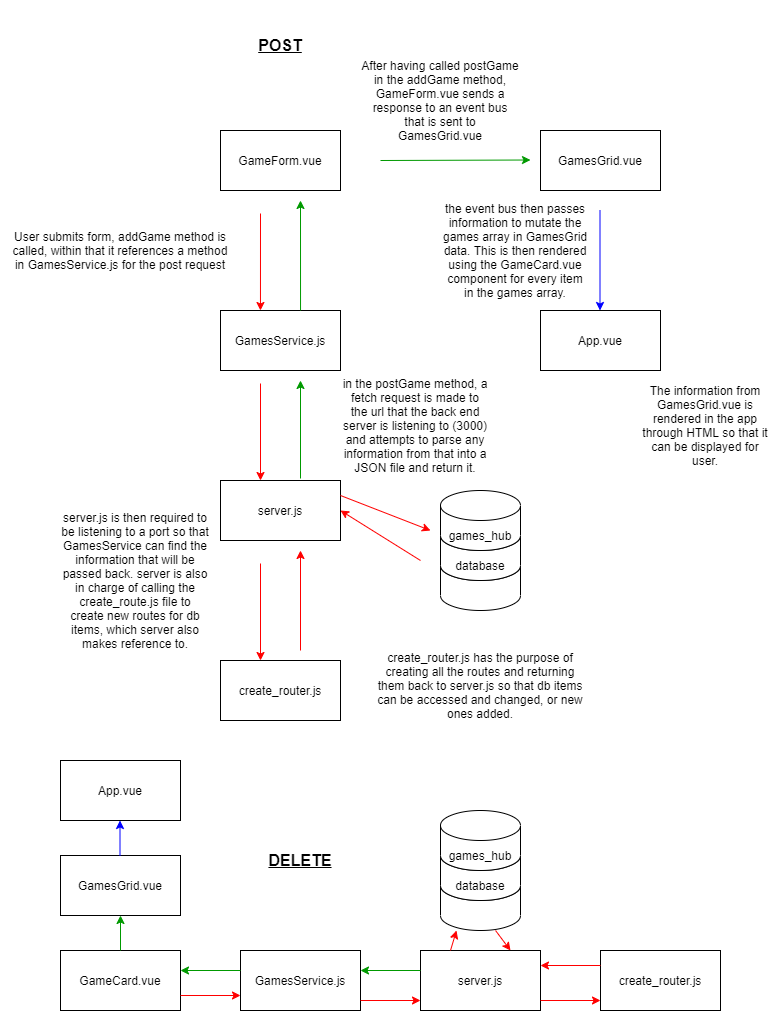

The diagram above was exported from draw.io. Its source (the exported page's mxGraphModel, read from the mxfile embedded in the PNG):
<mxGraphModel dx="1422" dy="762" grid="1" gridSize="10" guides="1" tooltips="1" connect="1" arrows="1" fold="1" page="1" pageScale="1" pageWidth="827" pageHeight="1169" math="0" shadow="0">
  <root>
    <mxCell id="0" />
    <mxCell id="1" parent="0" />
    <mxCell id="p601upMpR_R3s-0e0HPZ-1" value="GameForm.vue" style="rounded=0;whiteSpace=wrap;html=1;" vertex="1" parent="1">
      <mxGeometry x="240" y="240" width="120" height="60" as="geometry" />
    </mxCell>
    <mxCell id="p601upMpR_R3s-0e0HPZ-2" value="server.js" style="rounded=0;whiteSpace=wrap;html=1;" vertex="1" parent="1">
      <mxGeometry x="240" y="590" width="120" height="60" as="geometry" />
    </mxCell>
    <mxCell id="p601upMpR_R3s-0e0HPZ-3" value="GamesService.js" style="rounded=0;whiteSpace=wrap;html=1;" vertex="1" parent="1">
      <mxGeometry x="240" y="420" width="120" height="60" as="geometry" />
    </mxCell>
    <mxCell id="p601upMpR_R3s-0e0HPZ-4" value="create_router.js" style="rounded=0;whiteSpace=wrap;html=1;" vertex="1" parent="1">
      <mxGeometry x="240" y="770" width="120" height="60" as="geometry" />
    </mxCell>
    <mxCell id="p601upMpR_R3s-0e0HPZ-5" value="" style="endArrow=classic;html=1;entryX=0.333;entryY=0;entryDx=0;entryDy=0;entryPerimeter=0;strokeColor=#FF0000;" edge="1" parent="1" target="p601upMpR_R3s-0e0HPZ-3">
      <mxGeometry width="50" height="50" relative="1" as="geometry">
        <mxPoint x="280" y="323" as="sourcePoint" />
        <mxPoint x="510" y="510" as="targetPoint" />
      </mxGeometry>
    </mxCell>
    <mxCell id="p601upMpR_R3s-0e0HPZ-7" value="&lt;span&gt;User submits form, addGame method is called, within that it references a method in GamesService.js for the post request&lt;/span&gt;" style="text;html=1;strokeColor=none;fillColor=none;align=center;verticalAlign=middle;whiteSpace=wrap;rounded=0;" vertex="1" parent="1">
      <mxGeometry x="30" y="310" width="220" height="100" as="geometry" />
    </mxCell>
    <mxCell id="p601upMpR_R3s-0e0HPZ-8" value="in the postGame method, a fetch request is made to the url that the back end server is listening to (3000) and attempts to parse any information from that into a JSON file and return it." style="text;html=1;strokeColor=none;fillColor=none;align=center;verticalAlign=middle;whiteSpace=wrap;rounded=0;" vertex="1" parent="1">
      <mxGeometry x="360" y="485" width="150" height="100" as="geometry" />
    </mxCell>
    <mxCell id="p601upMpR_R3s-0e0HPZ-11" value="" style="endArrow=classic;html=1;entryX=0.5;entryY=0;entryDx=0;entryDy=0;strokeColor=#FF0000;" edge="1" parent="1">
      <mxGeometry width="50" height="50" relative="1" as="geometry">
        <mxPoint x="280" y="493" as="sourcePoint" />
        <mxPoint x="280" y="590" as="targetPoint" />
      </mxGeometry>
    </mxCell>
    <mxCell id="p601upMpR_R3s-0e0HPZ-12" value="" style="endArrow=classic;html=1;entryX=0.5;entryY=0;entryDx=0;entryDy=0;strokeColor=#FF0000;" edge="1" parent="1">
      <mxGeometry width="50" height="50" relative="1" as="geometry">
        <mxPoint x="280" y="673" as="sourcePoint" />
        <mxPoint x="280" y="770" as="targetPoint" />
      </mxGeometry>
    </mxCell>
    <mxCell id="p601upMpR_R3s-0e0HPZ-13" value="" style="endArrow=classic;html=1;strokeColor=#009900;" edge="1" parent="1">
      <mxGeometry width="50" height="50" relative="1" as="geometry">
        <mxPoint x="320" y="588" as="sourcePoint" />
        <mxPoint x="320" y="490" as="targetPoint" />
      </mxGeometry>
    </mxCell>
    <mxCell id="p601upMpR_R3s-0e0HPZ-14" value="server.js is then required to be listening to a port so that GamesService can find the information that will be passed back. server is also in charge of calling the create_route.js file to create new routes for db items, which server also makes reference to." style="text;html=1;strokeColor=none;fillColor=none;align=center;verticalAlign=middle;whiteSpace=wrap;rounded=0;" vertex="1" parent="1">
      <mxGeometry x="80" y="620" width="150" height="140" as="geometry" />
    </mxCell>
    <mxCell id="p601upMpR_R3s-0e0HPZ-15" value="create_router.js has the purpose of creating all the routes and returning them back to server.js so that db items can be accessed and changed, or new ones added." style="text;html=1;strokeColor=none;fillColor=none;align=center;verticalAlign=middle;whiteSpace=wrap;rounded=0;" vertex="1" parent="1">
      <mxGeometry x="390" y="750" width="220" height="90" as="geometry" />
    </mxCell>
    <mxCell id="p601upMpR_R3s-0e0HPZ-16" value="" style="endArrow=classic;html=1;strokeColor=#FF0000;" edge="1" parent="1">
      <mxGeometry width="50" height="50" relative="1" as="geometry">
        <mxPoint x="320" y="760" as="sourcePoint" />
        <mxPoint x="320" y="660" as="targetPoint" />
      </mxGeometry>
    </mxCell>
    <mxCell id="p601upMpR_R3s-0e0HPZ-17" value="" style="endArrow=classic;html=1;exitX=0.667;exitY=0;exitDx=0;exitDy=0;exitPerimeter=0;strokeColor=#009900;" edge="1" parent="1" source="p601upMpR_R3s-0e0HPZ-3">
      <mxGeometry width="50" height="50" relative="1" as="geometry">
        <mxPoint x="390" y="510" as="sourcePoint" />
        <mxPoint x="320" y="310" as="targetPoint" />
      </mxGeometry>
    </mxCell>
    <mxCell id="p601upMpR_R3s-0e0HPZ-18" value="" style="endArrow=classic;html=1;strokeColor=#009900;" edge="1" parent="1">
      <mxGeometry width="50" height="50" relative="1" as="geometry">
        <mxPoint x="400" y="270" as="sourcePoint" />
        <mxPoint x="550" y="269.5" as="targetPoint" />
      </mxGeometry>
    </mxCell>
    <mxCell id="p601upMpR_R3s-0e0HPZ-19" value="GamesGrid.vue" style="rounded=0;whiteSpace=wrap;html=1;" vertex="1" parent="1">
      <mxGeometry x="560" y="240" width="120" height="60" as="geometry" />
    </mxCell>
    <mxCell id="p601upMpR_R3s-0e0HPZ-20" value="After having called postGame in the addGame method, GameForm.vue sends a response to an event bus that is sent to GamesGrid.vue" style="text;html=1;strokeColor=none;fillColor=none;align=center;verticalAlign=middle;whiteSpace=wrap;rounded=0;" vertex="1" parent="1">
      <mxGeometry x="380" y="170" width="160" height="80" as="geometry" />
    </mxCell>
    <mxCell id="p601upMpR_R3s-0e0HPZ-21" value="App.vue" style="rounded=0;whiteSpace=wrap;html=1;" vertex="1" parent="1">
      <mxGeometry x="560" y="420" width="120" height="60" as="geometry" />
    </mxCell>
    <mxCell id="p601upMpR_R3s-0e0HPZ-22" value="" style="endArrow=classic;html=1;strokeColor=#0000FF;" edge="1" parent="1">
      <mxGeometry width="50" height="50" relative="1" as="geometry">
        <mxPoint x="619.5" y="320" as="sourcePoint" />
        <mxPoint x="619.5" y="420" as="targetPoint" />
      </mxGeometry>
    </mxCell>
    <mxCell id="p601upMpR_R3s-0e0HPZ-23" value="the event bus then passes information to mutate the games array in GamesGrid data. This is then rendered using the GameCard.vue component for every item in the games array." style="text;html=1;strokeColor=none;fillColor=none;align=center;verticalAlign=middle;whiteSpace=wrap;rounded=0;" vertex="1" parent="1">
      <mxGeometry x="460" y="310" width="150" height="100" as="geometry" />
    </mxCell>
    <mxCell id="p601upMpR_R3s-0e0HPZ-24" value="The information from GamesGrid.vue is rendered in the app through HTML so that it can be displayed for user." style="text;html=1;strokeColor=none;fillColor=none;align=center;verticalAlign=middle;whiteSpace=wrap;rounded=0;" vertex="1" parent="1">
      <mxGeometry x="660" y="490" width="130" height="90" as="geometry" />
    </mxCell>
    <mxCell id="p601upMpR_R3s-0e0HPZ-25" value="" style="shape=cylinder2;whiteSpace=wrap;html=1;boundedLbl=1;backgroundOutline=1;size=15;" vertex="1" parent="1">
      <mxGeometry x="460" y="660" width="80" height="60" as="geometry" />
    </mxCell>
    <mxCell id="p601upMpR_R3s-0e0HPZ-27" value="" style="shape=cylinder2;whiteSpace=wrap;html=1;boundedLbl=1;backgroundOutline=1;size=15;" vertex="1" parent="1">
      <mxGeometry x="460" y="630" width="80" height="60" as="geometry" />
    </mxCell>
    <mxCell id="p601upMpR_R3s-0e0HPZ-30" value="" style="shape=cylinder2;whiteSpace=wrap;html=1;boundedLbl=1;backgroundOutline=1;size=15;" vertex="1" parent="1">
      <mxGeometry x="460" y="600" width="80" height="60" as="geometry" />
    </mxCell>
    <mxCell id="p601upMpR_R3s-0e0HPZ-31" value="database" style="text;html=1;strokeColor=none;fillColor=none;align=center;verticalAlign=middle;whiteSpace=wrap;rounded=0;" vertex="1" parent="1">
      <mxGeometry x="465" y="650" width="70" height="50" as="geometry" />
    </mxCell>
    <mxCell id="p601upMpR_R3s-0e0HPZ-32" value="" style="endArrow=classic;html=1;exitX=1;exitY=0.25;exitDx=0;exitDy=0;strokeColor=#FF0000;" edge="1" parent="1" source="p601upMpR_R3s-0e0HPZ-2">
      <mxGeometry width="50" height="50" relative="1" as="geometry">
        <mxPoint x="390" y="680" as="sourcePoint" />
        <mxPoint x="450" y="640" as="targetPoint" />
      </mxGeometry>
    </mxCell>
    <mxCell id="p601upMpR_R3s-0e0HPZ-33" value="" style="endArrow=classic;html=1;entryX=1;entryY=0.5;entryDx=0;entryDy=0;strokeColor=#FF0000;" edge="1" parent="1" target="p601upMpR_R3s-0e0HPZ-2">
      <mxGeometry width="50" height="50" relative="1" as="geometry">
        <mxPoint x="440" y="670" as="sourcePoint" />
        <mxPoint x="370" y="630" as="targetPoint" />
      </mxGeometry>
    </mxCell>
    <mxCell id="p601upMpR_R3s-0e0HPZ-34" value="games_hub" style="text;html=1;strokeColor=none;fillColor=none;align=center;verticalAlign=middle;whiteSpace=wrap;rounded=0;" vertex="1" parent="1">
      <mxGeometry x="465" y="620" width="70" height="50" as="geometry" />
    </mxCell>
    <mxCell id="p601upMpR_R3s-0e0HPZ-35" value="GameCard.vue" style="rounded=0;whiteSpace=wrap;html=1;" vertex="1" parent="1">
      <mxGeometry x="80" y="1060" width="120" height="60" as="geometry" />
    </mxCell>
    <mxCell id="p601upMpR_R3s-0e0HPZ-36" value="GamesService.js" style="rounded=0;whiteSpace=wrap;html=1;" vertex="1" parent="1">
      <mxGeometry x="260" y="1060" width="120" height="60" as="geometry" />
    </mxCell>
    <mxCell id="p601upMpR_R3s-0e0HPZ-37" value="server.js" style="rounded=0;whiteSpace=wrap;html=1;" vertex="1" parent="1">
      <mxGeometry x="440" y="1060" width="120" height="60" as="geometry" />
    </mxCell>
    <mxCell id="p601upMpR_R3s-0e0HPZ-38" value="" style="shape=cylinder2;whiteSpace=wrap;html=1;boundedLbl=1;backgroundOutline=1;size=15;" vertex="1" parent="1">
      <mxGeometry x="460" y="980" width="80" height="60" as="geometry" />
    </mxCell>
    <mxCell id="p601upMpR_R3s-0e0HPZ-39" value="" style="shape=cylinder2;whiteSpace=wrap;html=1;boundedLbl=1;backgroundOutline=1;size=15;" vertex="1" parent="1">
      <mxGeometry x="460" y="950" width="80" height="60" as="geometry" />
    </mxCell>
    <mxCell id="p601upMpR_R3s-0e0HPZ-40" value="" style="shape=cylinder2;whiteSpace=wrap;html=1;boundedLbl=1;backgroundOutline=1;size=15;" vertex="1" parent="1">
      <mxGeometry x="460" y="920" width="80" height="60" as="geometry" />
    </mxCell>
    <mxCell id="p601upMpR_R3s-0e0HPZ-41" value="database" style="text;html=1;strokeColor=none;fillColor=none;align=center;verticalAlign=middle;whiteSpace=wrap;rounded=0;" vertex="1" parent="1">
      <mxGeometry x="465" y="970" width="70" height="50" as="geometry" />
    </mxCell>
    <mxCell id="p601upMpR_R3s-0e0HPZ-42" value="games_hub" style="text;html=1;strokeColor=none;fillColor=none;align=center;verticalAlign=middle;whiteSpace=wrap;rounded=0;" vertex="1" parent="1">
      <mxGeometry x="465" y="940" width="70" height="50" as="geometry" />
    </mxCell>
    <mxCell id="p601upMpR_R3s-0e0HPZ-43" value="create_router.js" style="rounded=0;whiteSpace=wrap;html=1;" vertex="1" parent="1">
      <mxGeometry x="620" y="1060" width="120" height="60" as="geometry" />
    </mxCell>
    <mxCell id="p601upMpR_R3s-0e0HPZ-44" value="GamesGrid.vue" style="rounded=0;whiteSpace=wrap;html=1;" vertex="1" parent="1">
      <mxGeometry x="80" y="965" width="120" height="60" as="geometry" />
    </mxCell>
    <mxCell id="p601upMpR_R3s-0e0HPZ-45" value="App.vue" style="rounded=0;whiteSpace=wrap;html=1;" vertex="1" parent="1">
      <mxGeometry x="80" y="870" width="120" height="60" as="geometry" />
    </mxCell>
    <mxCell id="p601upMpR_R3s-0e0HPZ-46" value="" style="endArrow=classic;html=1;strokeColor=#FF0000;exitX=1;exitY=0.75;exitDx=0;exitDy=0;entryX=0;entryY=0.75;entryDx=0;entryDy=0;" edge="1" parent="1" source="p601upMpR_R3s-0e0HPZ-35" target="p601upMpR_R3s-0e0HPZ-36">
      <mxGeometry width="50" height="50" relative="1" as="geometry">
        <mxPoint x="229" y="1110" as="sourcePoint" />
        <mxPoint x="229" y="1010" as="targetPoint" />
      </mxGeometry>
    </mxCell>
    <mxCell id="p601upMpR_R3s-0e0HPZ-47" value="" style="endArrow=classic;html=1;strokeColor=#FF0000;exitX=1;exitY=0.75;exitDx=0;exitDy=0;entryX=0;entryY=0.75;entryDx=0;entryDy=0;" edge="1" parent="1">
      <mxGeometry width="50" height="50" relative="1" as="geometry">
        <mxPoint x="380" y="1110" as="sourcePoint" />
        <mxPoint x="440" y="1110" as="targetPoint" />
      </mxGeometry>
    </mxCell>
    <mxCell id="p601upMpR_R3s-0e0HPZ-48" value="" style="endArrow=classic;html=1;strokeColor=#FF0000;exitX=1;exitY=0.75;exitDx=0;exitDy=0;entryX=0;entryY=0.75;entryDx=0;entryDy=0;" edge="1" parent="1">
      <mxGeometry width="50" height="50" relative="1" as="geometry">
        <mxPoint x="560" y="1110" as="sourcePoint" />
        <mxPoint x="620" y="1110" as="targetPoint" />
      </mxGeometry>
    </mxCell>
    <mxCell id="p601upMpR_R3s-0e0HPZ-49" value="" style="endArrow=classic;html=1;strokeColor=#FF0000;exitX=0;exitY=0.25;exitDx=0;exitDy=0;entryX=1;entryY=0.25;entryDx=0;entryDy=0;" edge="1" parent="1" source="p601upMpR_R3s-0e0HPZ-43" target="p601upMpR_R3s-0e0HPZ-37">
      <mxGeometry width="50" height="50" relative="1" as="geometry">
        <mxPoint x="560" y="1089.5" as="sourcePoint" />
        <mxPoint x="580" y="1050" as="targetPoint" />
      </mxGeometry>
    </mxCell>
    <mxCell id="p601upMpR_R3s-0e0HPZ-50" value="" style="endArrow=classic;html=1;exitX=0;exitY=0.25;exitDx=0;exitDy=0;strokeColor=#009900;" edge="1" parent="1">
      <mxGeometry width="50" height="50" relative="1" as="geometry">
        <mxPoint x="440" y="1080" as="sourcePoint" />
        <mxPoint x="380" y="1080" as="targetPoint" />
      </mxGeometry>
    </mxCell>
    <mxCell id="p601upMpR_R3s-0e0HPZ-51" value="" style="endArrow=classic;html=1;exitX=0;exitY=0.25;exitDx=0;exitDy=0;strokeColor=#009900;" edge="1" parent="1">
      <mxGeometry width="50" height="50" relative="1" as="geometry">
        <mxPoint x="260" y="1080" as="sourcePoint" />
        <mxPoint x="200" y="1080" as="targetPoint" />
      </mxGeometry>
    </mxCell>
    <mxCell id="p601upMpR_R3s-0e0HPZ-52" value="" style="endArrow=classic;html=1;strokeColor=#FF0000;exitX=0.25;exitY=0;exitDx=0;exitDy=0;entryX=0.2;entryY=1;entryDx=0;entryDy=0;entryPerimeter=0;" edge="1" parent="1" source="p601upMpR_R3s-0e0HPZ-37" target="p601upMpR_R3s-0e0HPZ-38">
      <mxGeometry width="50" height="50" relative="1" as="geometry">
        <mxPoint x="590" y="1010" as="sourcePoint" />
        <mxPoint x="550" y="1000" as="targetPoint" />
      </mxGeometry>
    </mxCell>
    <mxCell id="p601upMpR_R3s-0e0HPZ-53" value="" style="endArrow=classic;html=1;strokeColor=#FF0000;exitX=0.688;exitY=1;exitDx=0;exitDy=0;entryX=0.75;entryY=0;entryDx=0;entryDy=0;exitPerimeter=0;" edge="1" parent="1" source="p601upMpR_R3s-0e0HPZ-38" target="p601upMpR_R3s-0e0HPZ-37">
      <mxGeometry width="50" height="50" relative="1" as="geometry">
        <mxPoint x="660" y="1115" as="sourcePoint" />
        <mxPoint x="600" y="1115" as="targetPoint" />
      </mxGeometry>
    </mxCell>
    <mxCell id="p601upMpR_R3s-0e0HPZ-54" value="" style="endArrow=classic;html=1;strokeColor=#009900;entryX=0.5;entryY=1;entryDx=0;entryDy=0;exitX=0.5;exitY=0;exitDx=0;exitDy=0;exitPerimeter=0;" edge="1" parent="1" source="p601upMpR_R3s-0e0HPZ-35" target="p601upMpR_R3s-0e0HPZ-44">
      <mxGeometry width="50" height="50" relative="1" as="geometry">
        <mxPoint x="140" y="1050" as="sourcePoint" />
        <mxPoint x="125" y="1050" as="targetPoint" />
      </mxGeometry>
    </mxCell>
    <mxCell id="p601upMpR_R3s-0e0HPZ-55" value="" style="endArrow=classic;html=1;entryX=0.5;entryY=1;entryDx=0;entryDy=0;exitX=0.5;exitY=0;exitDx=0;exitDy=0;exitPerimeter=0;strokeColor=#0000FF;" edge="1" parent="1">
      <mxGeometry width="50" height="50" relative="1" as="geometry">
        <mxPoint x="139.5" y="965" as="sourcePoint" />
        <mxPoint x="139.5" y="930" as="targetPoint" />
      </mxGeometry>
    </mxCell>
    <mxCell id="p601upMpR_R3s-0e0HPZ-56" value="DELETE" style="text;html=1;strokeColor=none;fillColor=none;align=center;verticalAlign=middle;whiteSpace=wrap;rounded=0;fontSize=16;fontStyle=5" vertex="1" parent="1">
      <mxGeometry x="280" y="940" width="80" height="60" as="geometry" />
    </mxCell>
    <mxCell id="p601upMpR_R3s-0e0HPZ-57" value="POST" style="text;html=1;strokeColor=none;fillColor=none;align=center;verticalAlign=middle;whiteSpace=wrap;rounded=0;fontSize=16;fontStyle=5" vertex="1" parent="1">
      <mxGeometry x="235" y="120" width="130" height="70" as="geometry" />
    </mxCell>
  </root>
</mxGraphModel>